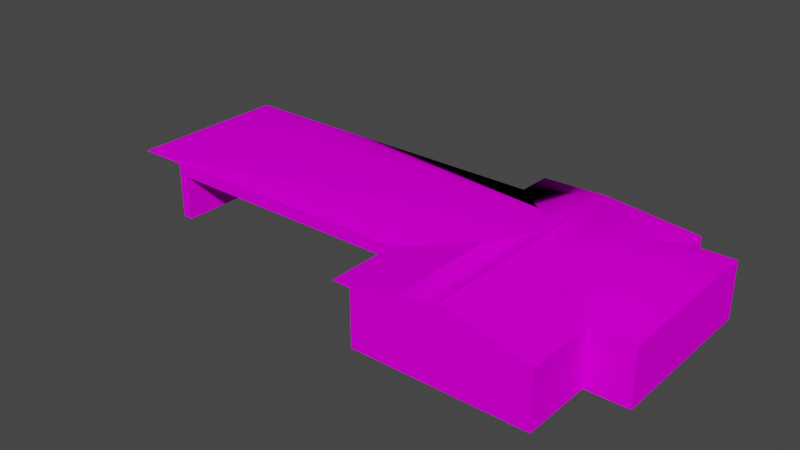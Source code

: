 # Source: object.blend  (saved by Blender 2.82.7; exported with 4.5.12 LTS)
import bpy
from mathutils import Matrix  # noqa: F401  (used for matrix-valued properties, if any)

bpy.ops.wm.read_factory_settings(use_empty=True)
scene = bpy.context.scene
scene.name = 'Scene'

# ---- collections
col_collection = bpy.data.collections.new('Collection'); scene.collection.children.link(col_collection)

# ---- images (referenced by path relative to the original .blend; pixels are not part of the script)
import os
ASSET_DIR = os.environ.get("B2B_ASSET_DIR", "")  # directory of the original .blend (textures are referenced by path, not embedded)
HERE = os.path.dirname(os.path.abspath(__file__))  # packed textures are extracted next to this script under _unpacked/

def load_image(name, relpath, width, height, colorspace="sRGB"):
    """Load a texture the original file referenced (path relative to the .blend, or extracted next to this script)."""
    p = next((c for c in (os.path.join(HERE, relpath), os.path.join(ASSET_DIR, relpath)) if relpath and os.path.exists(c)), "")
    if p:
        img = bpy.data.images.load(p, check_existing=True)
        img.name = name
    else:  # same state as the original file: an image datablock whose file is absent (Cycles renders it pink)
        img = bpy.data.images.new(name, width, height)
        img.source = "FILE"
        img.filepath = "//" + (relpath or name)
    img.colorspace_settings.name = colorspace
    return img
img_naps_barracks_dds = load_image('NAPS_barracks.dds', 'NAPS_barracks.dds', 1024, 1024, 'sRGB')

# ---- materials (node trees are filled in below, after node groups)
mat_default_016 = bpy.data.materials.new('Default.016')
mat_default_016.use_transparent_shadow = False
mat_default_016.diffuse_color = (1.0, 1.0, 1.0, 1.0)
mat_default_016.roughness = 0.0
mat_default_016.specular_intensity = 0.0

# ---- node groups
ng_auto_smooth = bpy.data.node_groups.new('Auto Smooth', 'GeometryNodeTree')
_s = ng_auto_smooth.interface.new_socket(name='Geometry', in_out='OUTPUT', socket_type='NodeSocketGeometry')
_s = ng_auto_smooth.interface.new_socket(name='Geometry', in_out='INPUT', socket_type='NodeSocketGeometry')
_s = ng_auto_smooth.interface.new_socket(name='Angle', in_out='INPUT', socket_type='NodeSocketFloat')
_s.subtype = 'ANGLE'
_s.min_value = 0.0
_s.max_value = 3.142
ng_auto_smooth.is_modifier = True
_N = ng_auto_smooth.nodes; _L = ng_auto_smooth.links
n0 = _N.new('NodeGroupOutput'); n0.name = 'Group Output'; n0.location = (480, -100)
n1 = _N.new('NodeGroupInput'); n1.name = 'Group Input'; n1.location = (-420, -300)
n2 = _N.new('NodeGroupInput'); n2.name = 'Group Input.001'; n2.location = (-60, -100)
n3 = _N.new('GeometryNodeSetShadeSmooth'); n3.name = 'Set Shade Smooth'; n3.location = (120, -100)
n3.domain = 'EDGE'
n4 = _N.new('GeometryNodeSetShadeSmooth'); n4.name = 'Set Shade Smooth.001'; n4.location = (300, -100)
n5 = _N.new('GeometryNodeInputMeshEdgeAngle'); n5.name = 'Edge Angle'; n5.location = (-420, -220)
n6 = _N.new('GeometryNodeInputEdgeSmooth'); n6.name = 'Is Edge Smooth'; n6.location = (-60, -160)
n7 = _N.new('GeometryNodeInputShadeSmooth'); n7.name = 'Is Face Smooth'; n7.location = (-240, -340)
n8 = _N.new('FunctionNodeBooleanMath'); n8.name = 'Boolean Math'; n8.location = (-60, -220)
n9 = _N.new('FunctionNodeCompare'); n9.name = 'Compare'; n9.location = (-240, -180)
n9.operation = 'LESS_EQUAL'
_L.new(n5.outputs[0], n9.inputs[0])
_L.new(n4.outputs[0], n0.inputs[0])
_L.new(n1.outputs[1], n9.inputs[1])
_L.new(n9.outputs[0], n8.inputs[0])
_L.new(n7.outputs[0], n8.inputs[1])
_L.new(n2.outputs[0], n3.inputs[0])
_L.new(n6.outputs[0], n3.inputs[1])
_L.new(n3.outputs[0], n4.inputs[0])
_L.new(n8.outputs[0], n3.inputs[2])
n0.is_active_output = True

# ---- material node trees
mat_default_016.use_nodes = True; mat_default_016.node_tree.nodes.clear()
_N = mat_default_016.node_tree.nodes; _L = mat_default_016.node_tree.links
n0 = _N.new('ShaderNodeOutputMaterial'); n0.name = 'Material Output'; n0.location = (300, 300)
n1 = _N.new('ShaderNodeBsdfPrincipled'); n1.name = 'Principled BSDF'; n1.location = (10, 300)
n1.distribution = 'GGX'
n1.subsurface_method = 'BURLEY'
n1.inputs[3].default_value = 1.45
n1.inputs[13].default_value = 0.0
n1.inputs[27].default_value = (0.0, 0.0, 0.0, 1.0)
n1.inputs[28].default_value = 1.0
n2 = _N.new('ShaderNodeTexImage'); n2.name = 'Image Texture'; n2.location = (0, 0)
n2.image = img_naps_barracks_dds
_L.new(n1.outputs[0], n0.inputs[0])
_L.new(n2.outputs[0], n1.inputs[0])
n0.is_active_output = True

# ---- world
world_world = bpy.data.worlds.new('World'); scene.world = world_world
world_world.use_nodes = True; world_world.node_tree.nodes.clear()
_N = world_world.node_tree.nodes; _L = world_world.node_tree.links
n0 = _N.new('ShaderNodeOutputWorld'); n0.name = 'World Output'; n0.location = (300, 300)
n1 = _N.new('ShaderNodeBackground'); n1.name = 'Background'; n1.location = (10, 300)
n1.inputs[0].default_value = (0.05088, 0.05088, 0.05088, 1.0)
_L.new(n1.outputs[0], n0.inputs[0])
n0.is_active_output = True
world_world.color = (0.05088, 0.05088, 0.05088)
world_world.use_sun_shadow = False
world_world.sun_shadow_jitter_overblur = 0.0

# ---- meshes
me_poly_os_0_005 = bpy.data.meshes.new('poly_os=0.005')
me_poly_os_0_005.from_pydata([(7.614, 3.265, 24.31), (19.3, 5.065, 4.032), (7.614, 3.265, 11.52), (7.614, 3.265, 19.02), (42.01, 3.265, 24.31), (26.87, 6.865, 24.31), (-30.98, 6.865, -3.375), (-49.52, 3.265, 11.44), (11.73, 3.265, -24.31), (11.73, 3.265, -3.375), (11.73, 3.265, -18.19), (19.3, 5.065, 24.31), (11.73, 3.265, 24.23), (11.73, 3.265, 24.31), (42.01, 3.265, 24.23), (26.87, 6.865, -18.19), (49.53, 3.265, -18.19), (41.84, 6.865, -3.375), (26.87, 6.865, -3.375), (49.53, 3.265, 11.44), (-40.56, 3.265, 11.52), (-49.52, 3.265, -18.19), (-40.56, 3.265, 3.97), (-40.56, 3.265, 11.44), (11.63, 3.265, -18.19), (-49.53, 3.265, -8.74), (-49.53, 3.265, 3.97), (42.01, -6.865, 24.23), (10.99, -6.865, 24.23), (7.855, -6.865, -17.01), (42.01, -6.865, -21.67), (10.99, -6.865, 19.02), (5.362, -6.865, 11.52), (42.01, -6.865, -18.19), (5.362, 1.235, 11.52), (5.362, 1.235, -17.01), (-38.66, 1.235, 11.52), (-40.56, 3.265, -8.74), (-40.56, -6.865, -8.74), (-49.53, -6.865, -8.74), (-40.56, -6.865, 3.97), (7.614, -6.865, 11.52), (7.614, -6.865, 19.02), (10.99, 3.265, 19.02), (10.99, 3.265, 24.23), (42.01, -6.865, 11.44), (49.53, -6.865, -18.19), (49.53, -6.865, 11.44), (42.01, 3.265, -21.67), (42.01, 3.265, -18.19), (23.4, 3.265, -24.31), (23.4, -6.865, -24.31), (23.4, 3.265, -21.67), (23.4, -6.865, -21.67), (11.73, -6.865, -24.31), (11.73, 3.265, -15.64), (11.73, -6.865, -15.64), (7.855, -6.865, -15.64), (7.855, 3.265, -15.64), (7.855, 3.265, -17.01), (5.362, -6.865, -17.01), (-38.66, 1.235, -17.01), (-40.56, 3.265, -17.01), (42.01, 3.265, 11.44), (11.73, 3.265, 11.44), (-49.53, -6.865, 3.97), (-38.66, -6.865, 11.52), (-40.56, -6.865, -17.01), (-38.66, -6.865, -17.01), (-40.56, -6.865, 11.52)], [(30, 27)], [(11, 0, 13), (32, 34, 35, 60), (6, 21, 25, 26, 7), (6, 18, 17, 16, 49, 10, 24, 21), (44, 12, 13, 0, 3, 43), (64, 63, 19, 17, 18, 6, 7, 23), (50, 15, 48), (52, 50, 48), (15, 50, 8), (15, 8, 10), (48, 15, 49), (69, 20, 23, 22, 40), (12, 14, 4, 13), (65, 26, 25, 39), (55, 10, 9), (55, 64, 10), (64, 55, 9), (15, 5, 18), (12, 13, 11, 5, 15, 10, 64), (49, 14, 63), (49, 4, 14), (49, 33, 30, 48), (17, 19, 16), (42, 3, 2, 41), (3, 0, 11, 1, 2), (24, 10, 8), (56, 55, 10, 8, 54), (51, 54, 8, 50), (7, 26, 22, 23), (36, 66, 68, 61), (25, 21, 24, 10, 55, 58, 59, 62, 37), (52, 53, 51, 50), (42, 31, 43, 3), (38, 37, 62, 67), (32, 41, 2, 20, 69, 66, 36, 34), (65, 40, 22, 26), (38, 39, 25, 37), (13, 4, 5, 11), (44, 14, 12), (19, 47, 46, 16), (28, 27, 14, 44), (56, 57, 58, 55), (45, 47, 19, 63), (14, 27, 45, 63), (28, 44, 43, 31), (18, 5, 4, 49, 15), (57, 29, 59, 58), (30, 53, 52, 48), (62, 59, 29, 60, 35, 61, 68, 67), (46, 33, 49, 16), (61, 35, 34, 36)])
me_poly_os_0_005.polygons.foreach_set('use_smooth', [True] * 51)
_uv = me_poly_os_0_005.uv_layers.new(name='UVMap')
_uv.uv.foreach_set('vector', [0.7716, 0.0941, 0.7265, 0.0864, 0.7424, 0.0866, 0.7184, 0.047, 0.7179, 0.0784, 0.6075, 0.0766, 0.608, 0.0453, 0.4742, 0.6489, 0.1896, 0.2865, 0.371, 0.2864, 0.615, 0.2862, 0.7584, 0.2861, 0.568, 0.4988, 1.312, 0.5107, 1.505, 0.5138, 1.607, 0.3192, 1.51, 0.3177, 1.121, 0.3114, 1.119, 0.3114, 0.3326, 0.2988, 0.0, 0.0, 0.0, 0.0, 0.0, 0.0, 0.0, 0.0, 0.0, 0.0, 0.0, 0.0, 1.114, 0.7037, 1.504, 0.71, 1.601, 0.7115, 1.505, 0.5138, 1.312, 0.5107, 0.568, 0.4988, 0.3263, 0.6911, 0.4417, 0.693, 0.7462, 0.6379, 0.8975, 0.6491, 0.9642, 0.3503, 0.0, 0.0, 0.0, 0.0, 0.0, 0.0, 0.8614, 0.3395, 0.9933, 0.4146, 0.9791, 0.6382, 0.8614, 0.3395, 0.9791, 0.6382, 0.8616, 0.6382, 0.9642, 0.3503, 0.8975, 0.6491, 0.8974, 0.3503, 0.5407, 0.0442, 0.54, 0.0834, 0.5397, 0.0834, 0.5108, 0.0829, 0.5114, 0.0437, 0.0, 0.0, 0.0, 0.0, 0.0, 0.0, 0.0, 0.0, 0.3571, 0.7158, 0.353, 0.9726, 0.0309, 0.9674, 0.035, 0.7106, 0.0, 0.0, 0.0, 0.0, 0.0, 0.0, 0.8126, 0.6383, 0.2928, 0.6386, 0.8616, 0.6382, 0.2928, 0.6386, 0.8126, 0.6383, 0.5772, 0.6384, 0.8614, 0.3395, 0.0456, 0.34, 0.577, 0.3397, 0.0473, 0.6387, 0.0457, 0.6387, 0.0457, 0.4893, 0.0456, 0.34, 0.8614, 0.3395, 0.8616, 0.6382, 0.2928, 0.6386, 0.8974, 0.3503, 0.083, 0.3508, 0.3286, 0.3506, 0.8974, 0.3503, 0.0815, 0.3508, 0.083, 0.3508, 0.2088, 0.9632, 0.2129, 0.7064, 0.3012, 0.7078, 0.297, 0.9646, 0.5343, 0.6209, 0.8357, 0.4329, 0.2198, 0.4559, 0.7271, 0.0472, 0.7265, 0.0864, 0.6975, 0.0859, 0.6981, 0.0467, 0.9045, 0.3567, 1.006, 0.3566, 1.006, 0.5835, 0.6169, 0.5837, 0.7605, 0.3567, 0.0, 0.0, 0.0, 0.0, 0.0, 0.0, 0.6266, 0.0456, 0.626, 0.0848, 0.6161, 0.0846, 0.5924, 0.0842, 0.5931, 0.045, 0.7977, 0.7072, 1.094, 0.7119, 1.089, 0.9687, 0.7936, 0.964, 0.0, 0.0, 0.0, 0.0, 0.0, 0.0, 0.0, 0.0, 0.5475, 0.0757, 0.548, 0.0443, 0.6585, 0.0461, 0.658, 0.0774, 0.0, 0.0, 0.0, 0.0, 0.0, 0.0, 0.0, 0.0, 0.0, 0.0, 0.0, 0.0, 0.0, 0.0, 0.0, 0.0, 0.0, 0.0, 0.6981, 0.9638, 0.7022, 0.7071, 0.7691, 0.7081, 0.765, 0.9649, 0.7271, 0.0472, 0.7402, 0.0474, 0.7396, 0.0866, 0.7265, 0.0864, 0.8177, 0.0486, 0.8171, 0.0878, 0.7851, 0.0873, 0.7857, 0.0481, 0.7184, 0.047, 0.7271, 0.0472, 0.7265, 0.0864, 0.54, 0.0834, 0.5407, 0.0442, 0.548, 0.0443, 0.5475, 0.0757, 0.7179, 0.0784, 0.5059, 0.0436, 0.5407, 0.0442, 0.54, 0.0834, 0.5053, 0.0828, 0.8177, 0.0486, 0.8525, 0.0492, 0.8518, 0.0884, 0.8171, 0.0878, 0.7424, 0.0866, 0.8597, 0.0885, 0.8008, 0.1015, 0.7716, 0.0941, 0.3943, 0.9636, 1.181, 0.9762, 0.4131, 0.9639, 0.3653, 0.9639, 0.3695, 0.7072, 1.12, 0.7192, 1.116, 0.976, 0.3984, 0.7069, 1.185, 0.7195, 1.181, 0.9762, 0.3943, 0.9636, 0.5833, 0.0449, 0.5983, 0.0451, 0.5977, 0.0843, 0.5827, 0.0841, 0.1848, 0.7094, 0.3755, 0.7125, 0.3713, 0.9693, 0.1807, 0.9662, 0.8564, 0.9653, 0.8605, 0.7085, 1.185, 0.7137, 1.181, 0.9705, 0.7604, 0.0477, 0.7597, 0.0869, 0.7396, 0.0866, 0.7402, 0.0474, 0.6131, 0.6492, 0.0817, 0.6495, 0.0815, 0.3508, 0.8974, 0.3503, 0.8975, 0.6491, 0.0, 0.0, 0.0, 0.0, 0.0, 0.0, 0.0, 0.0, 0.3012, 0.7078, 0.7729, 0.7153, 0.7688, 0.9721, 0.297, 0.9646, 0.7851, 0.0873, 0.5977, 0.0843, 0.5983, 0.0451, 0.608, 0.0453, 0.6075, 0.0766, 0.7779, 0.0793, 0.7784, 0.048, 0.7857, 0.0481, 0.1139, 0.7102, 0.3045, 0.7133, 0.3004, 0.9701, 0.1098, 0.967, 0.0, 0.0, 0.0, 0.0, 0.0, 0.0, 0.0, 0.0])
me_poly_os_0_005.materials.append(mat_default_016)
me_poly_os_0_005.use_remesh_fix_poles = True
me_poly_os_0_005.use_remesh_preserve_attributes = False
me_poly_os_0_005.use_mirror_vertex_groups = False
me_poly_os_0_005.update()

# ---- objects
ob_naps_kmpf_fire_obj = bpy.data.objects.new('NAPS_KMPF_Fire.obj', None)
ob_default_lod = bpy.data.objects.new('Default LOD', None)
ob_poly_os_0_hard__blend_yes = bpy.data.objects.new('POLY_OS=0 HARD= BLEND=yes', me_poly_os_0_005)

# ---- transforms, parenting, visibility, modifiers, constraints
ob_naps_kmpf_fire_obj.location = (0.0, 0.0, 0.0)
ob_naps_kmpf_fire_obj.rotation_euler = (1.571, -0.0, 0.0)
ob_naps_kmpf_fire_obj.empty_display_size = 0.01
ob_naps_kmpf_fire_obj.lineart.crease_threshold = 0.0
ob_default_lod.parent = ob_naps_kmpf_fire_obj
ob_default_lod.location = (0.0, 0.0, 0.0)
ob_default_lod.empty_display_size = 0.01
ob_default_lod.lineart.crease_threshold = 0.0
ob_poly_os_0_hard__blend_yes.parent = ob_default_lod
ob_poly_os_0_hard__blend_yes.location = (0.0, 6.865, 0.0)
ob_poly_os_0_hard__blend_yes.show_transparent = True
ob_poly_os_0_hard__blend_yes.lineart.crease_threshold = 0.0
_m = ob_poly_os_0_hard__blend_yes.modifiers.new('Auto Smooth', 'NODES')
_m.node_group = ng_auto_smooth
_gi = [s.identifier for s in ng_auto_smooth.interface.items_tree if s.item_type == 'SOCKET' and s.in_out == 'INPUT']
_m[_gi[1]] = 0.7854  # Angle

# ---- collection membership
col_collection.objects.link(ob_naps_kmpf_fire_obj)
col_collection.objects.link(ob_default_lod)
col_collection.objects.link(ob_poly_os_0_hard__blend_yes)

# ---- scene / render settings (as saved in the file)
scene.frame_start = 1; scene.frame_end = 250; scene.frame_set(108)
scene.render.engine = 'BLENDER_EEVEE_NEXT'
scene.cycles.use_denoising = False
scene.cycles.samples = 128
scene.cycles.sampling_pattern = 'TABULATED_SOBOL'
scene.cycles.use_adaptive_sampling = False
scene.cycles.use_light_tree = False
scene.view_settings.view_transform = 'Filmic'
bpy.context.view_layer.update()

# ---- added for rendering (the .blend has no active camera and no usable light): camera, sun
cam_auto = bpy.data.cameras.new('AutoCamera')
cam_auto.lens = 50.0
cam_auto.sensor_width = 36.0
cam_auto.clip_end = 1805.47
ob_auto_camera = bpy.data.objects.new('AutoCamera', cam_auto)
scene.collection.objects.link(ob_auto_camera)
ob_auto_camera.location = (102.876, -123.452, 89.1661)
ob_auto_camera.rotation_euler = (1.09748, -7.21219e-08, 0.694738)
scene.camera = ob_auto_camera
light_auto_sun = bpy.data.lights.new('AutoSun', 'SUN')
light_auto_sun.energy = 3.0
light_auto_sun.angle = 0.0523599
ob_auto_sun = bpy.data.objects.new('AutoSun', light_auto_sun)
scene.collection.objects.link(ob_auto_sun)
ob_auto_sun.rotation_euler = (0.872665, 0.174533, 0.523599)
bpy.context.view_layer.update()
